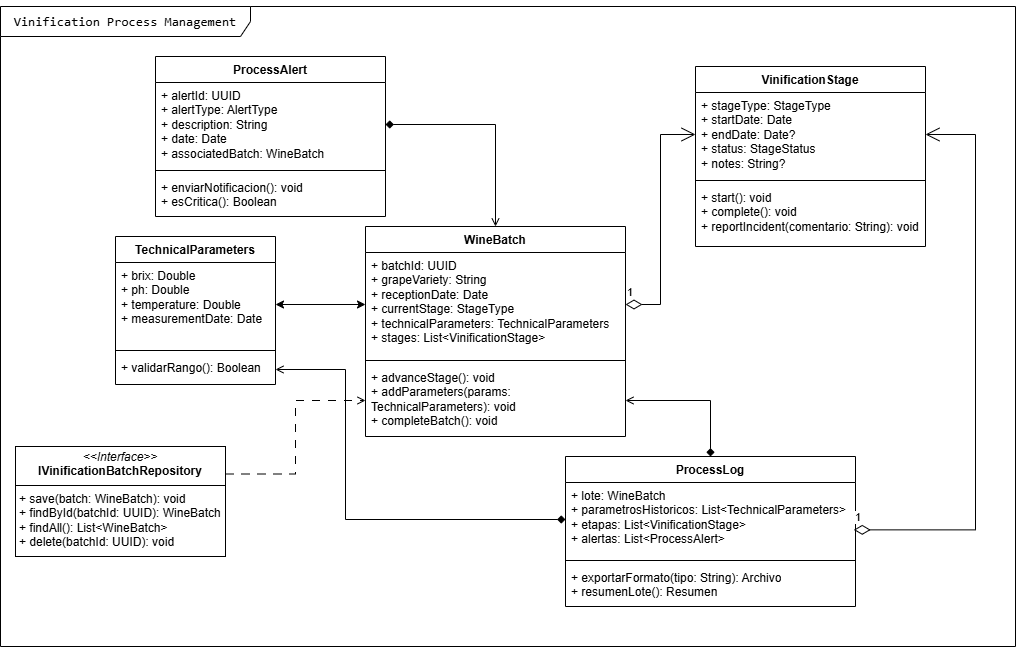

The diagram above was exported from draw.io. Its source (the exported page's mxGraphModel, read from the mxfile embedded in the PNG):
<mxGraphModel dx="1783" dy="2029" grid="1" gridSize="10" guides="1" tooltips="1" connect="1" arrows="1" fold="1" page="1" pageScale="1" pageWidth="850" pageHeight="1100" background="none" math="0" shadow="0">
  <root>
    <mxCell id="0" />
    <mxCell id="1" parent="0" />
    <mxCell id="17acba5748e5396b-1" value="&lt;div style=&quot;&quot;&gt;&lt;pre style=&quot;font-family: &amp;quot;JetBrains Mono&amp;quot;, monospace; font-size: 9.8pt;&quot;&gt;&lt;font style=&quot;color: rgb(0, 0, 0);&quot;&gt;Vinification Process Management&lt;/font&gt;&lt;/pre&gt;&lt;/div&gt;" style="shape=umlFrame;whiteSpace=wrap;html=1;rounded=0;shadow=0;comic=0;labelBackgroundColor=none;strokeWidth=1;fontFamily=Verdana;fontSize=10;align=center;width=250;height=30;" parent="1" vertex="1">
      <mxGeometry x="125" y="-10" width="1015" height="640" as="geometry" />
    </mxCell>
    <mxCell id="_3oUW-W8C9OYeYvcTTcH-1" value="WineBatch" style="swimlane;fontStyle=1;align=center;verticalAlign=top;childLayout=stackLayout;horizontal=1;startSize=26;horizontalStack=0;resizeParent=1;resizeParentMax=0;resizeLast=0;collapsible=1;marginBottom=0;whiteSpace=wrap;html=1;" vertex="1" parent="1">
      <mxGeometry x="490" y="210" width="260" height="210" as="geometry">
        <mxRectangle x="295" y="50" width="100" height="30" as="alternateBounds" />
      </mxGeometry>
    </mxCell>
    <mxCell id="_3oUW-W8C9OYeYvcTTcH-2" value="&lt;div&gt;+ batchId: UUID&lt;/div&gt;&lt;div&gt;+ grapeVariety: String&lt;/div&gt;&lt;div&gt;+ receptionDate: Date&lt;/div&gt;&lt;div&gt;+ currentStage: StageType&lt;/div&gt;&lt;div&gt;+ technicalParameters: TechnicalParameters&lt;/div&gt;&lt;div&gt;+ stages: List&amp;lt;VinificationStage&amp;gt;&lt;/div&gt;" style="text;strokeColor=none;fillColor=none;align=left;verticalAlign=top;spacingLeft=4;spacingRight=4;overflow=hidden;rotatable=0;points=[[0,0.5],[1,0.5]];portConstraint=eastwest;whiteSpace=wrap;html=1;" vertex="1" parent="_3oUW-W8C9OYeYvcTTcH-1">
      <mxGeometry y="26" width="260" height="104" as="geometry" />
    </mxCell>
    <mxCell id="_3oUW-W8C9OYeYvcTTcH-3" value="" style="line;strokeWidth=1;fillColor=none;align=left;verticalAlign=middle;spacingTop=-1;spacingLeft=3;spacingRight=3;rotatable=0;labelPosition=right;points=[];portConstraint=eastwest;strokeColor=inherit;" vertex="1" parent="_3oUW-W8C9OYeYvcTTcH-1">
      <mxGeometry y="130" width="260" height="8" as="geometry" />
    </mxCell>
    <mxCell id="_3oUW-W8C9OYeYvcTTcH-4" value="&lt;div&gt;+ advanceStage(): void&lt;/div&gt;&lt;div&gt;+ addParameters(params: TechnicalParameters): void&lt;/div&gt;&lt;div&gt;+ completeBatch(): void&lt;/div&gt;" style="text;strokeColor=none;fillColor=none;align=left;verticalAlign=top;spacingLeft=4;spacingRight=4;overflow=hidden;rotatable=0;points=[[0,0.5],[1,0.5]];portConstraint=eastwest;whiteSpace=wrap;html=1;" vertex="1" parent="_3oUW-W8C9OYeYvcTTcH-1">
      <mxGeometry y="138" width="260" height="72" as="geometry" />
    </mxCell>
    <mxCell id="_3oUW-W8C9OYeYvcTTcH-5" value="VinificationStage" style="swimlane;fontStyle=1;align=center;verticalAlign=top;childLayout=stackLayout;horizontal=1;startSize=26;horizontalStack=0;resizeParent=1;resizeParentMax=0;resizeLast=0;collapsible=1;marginBottom=0;whiteSpace=wrap;html=1;" vertex="1" parent="1">
      <mxGeometry x="820" y="50" width="230" height="180" as="geometry" />
    </mxCell>
    <mxCell id="_3oUW-W8C9OYeYvcTTcH-6" value="&lt;div&gt;+ stageType: StageType&lt;/div&gt;&lt;div&gt;+ startDate: Date&lt;/div&gt;&lt;div&gt;+ endDate: Date?&lt;/div&gt;&lt;div&gt;+ status: StageStatus&lt;/div&gt;&lt;div&gt;+ notes: String?&lt;/div&gt;" style="text;strokeColor=none;fillColor=none;align=left;verticalAlign=top;spacingLeft=4;spacingRight=4;overflow=hidden;rotatable=0;points=[[0,0.5],[1,0.5]];portConstraint=eastwest;whiteSpace=wrap;html=1;" vertex="1" parent="_3oUW-W8C9OYeYvcTTcH-5">
      <mxGeometry y="26" width="230" height="84" as="geometry" />
    </mxCell>
    <mxCell id="_3oUW-W8C9OYeYvcTTcH-7" value="" style="line;strokeWidth=1;fillColor=none;align=left;verticalAlign=middle;spacingTop=-1;spacingLeft=3;spacingRight=3;rotatable=0;labelPosition=right;points=[];portConstraint=eastwest;strokeColor=inherit;" vertex="1" parent="_3oUW-W8C9OYeYvcTTcH-5">
      <mxGeometry y="110" width="230" height="8" as="geometry" />
    </mxCell>
    <mxCell id="_3oUW-W8C9OYeYvcTTcH-8" value="&lt;div&gt;+ start(): void&lt;/div&gt;&lt;div&gt;+ complete(): void&lt;/div&gt;&lt;div&gt;+ reportIncident(comentario: String): void&lt;/div&gt;" style="text;strokeColor=none;fillColor=none;align=left;verticalAlign=top;spacingLeft=4;spacingRight=4;overflow=hidden;rotatable=0;points=[[0,0.5],[1,0.5]];portConstraint=eastwest;whiteSpace=wrap;html=1;" vertex="1" parent="_3oUW-W8C9OYeYvcTTcH-5">
      <mxGeometry y="118" width="230" height="62" as="geometry" />
    </mxCell>
    <mxCell id="_3oUW-W8C9OYeYvcTTcH-9" value="TechnicalParameters" style="swimlane;fontStyle=1;align=center;verticalAlign=top;childLayout=stackLayout;horizontal=1;startSize=26;horizontalStack=0;resizeParent=1;resizeParentMax=0;resizeLast=0;collapsible=1;marginBottom=0;whiteSpace=wrap;html=1;" vertex="1" parent="1">
      <mxGeometry x="240" y="220" width="160" height="148" as="geometry" />
    </mxCell>
    <mxCell id="_3oUW-W8C9OYeYvcTTcH-10" value="&lt;div&gt;+ brix: Double&lt;/div&gt;&lt;div&gt;+ ph: Double&lt;/div&gt;&lt;div&gt;+ temperature: Double&lt;/div&gt;&lt;div&gt;+ measurementDate: Date&lt;/div&gt;" style="text;strokeColor=none;fillColor=none;align=left;verticalAlign=top;spacingLeft=4;spacingRight=4;overflow=hidden;rotatable=0;points=[[0,0.5],[1,0.5]];portConstraint=eastwest;whiteSpace=wrap;html=1;" vertex="1" parent="_3oUW-W8C9OYeYvcTTcH-9">
      <mxGeometry y="26" width="160" height="84" as="geometry" />
    </mxCell>
    <mxCell id="_3oUW-W8C9OYeYvcTTcH-11" value="" style="line;strokeWidth=1;fillColor=none;align=left;verticalAlign=middle;spacingTop=-1;spacingLeft=3;spacingRight=3;rotatable=0;labelPosition=right;points=[];portConstraint=eastwest;strokeColor=inherit;" vertex="1" parent="_3oUW-W8C9OYeYvcTTcH-9">
      <mxGeometry y="110" width="160" height="8" as="geometry" />
    </mxCell>
    <mxCell id="_3oUW-W8C9OYeYvcTTcH-12" value="&lt;div&gt;+ validarRango(): Boolean&lt;/div&gt;&lt;div&gt;&lt;br&gt;&lt;/div&gt;" style="text;strokeColor=none;fillColor=none;align=left;verticalAlign=top;spacingLeft=4;spacingRight=4;overflow=hidden;rotatable=0;points=[[0,0.5],[1,0.5]];portConstraint=eastwest;whiteSpace=wrap;html=1;" vertex="1" parent="_3oUW-W8C9OYeYvcTTcH-9">
      <mxGeometry y="118" width="160" height="30" as="geometry" />
    </mxCell>
    <mxCell id="_3oUW-W8C9OYeYvcTTcH-13" value="ProcessAlert" style="swimlane;fontStyle=1;align=center;verticalAlign=top;childLayout=stackLayout;horizontal=1;startSize=26;horizontalStack=0;resizeParent=1;resizeParentMax=0;resizeLast=0;collapsible=1;marginBottom=0;whiteSpace=wrap;html=1;" vertex="1" parent="1">
      <mxGeometry x="280" y="40" width="230" height="160" as="geometry" />
    </mxCell>
    <mxCell id="_3oUW-W8C9OYeYvcTTcH-14" value="&lt;div&gt;+ alertId: UUID&lt;/div&gt;&lt;div&gt;+ alertType: AlertType&lt;/div&gt;&lt;div&gt;+ description: String&lt;/div&gt;&lt;div&gt;+ date: Date&lt;/div&gt;&lt;div&gt;+ associatedBatch: WineBatch&lt;/div&gt;" style="text;strokeColor=none;fillColor=none;align=left;verticalAlign=top;spacingLeft=4;spacingRight=4;overflow=hidden;rotatable=0;points=[[0,0.5],[1,0.5]];portConstraint=eastwest;whiteSpace=wrap;html=1;" vertex="1" parent="_3oUW-W8C9OYeYvcTTcH-13">
      <mxGeometry y="26" width="230" height="84" as="geometry" />
    </mxCell>
    <mxCell id="_3oUW-W8C9OYeYvcTTcH-15" value="" style="line;strokeWidth=1;fillColor=none;align=left;verticalAlign=middle;spacingTop=-1;spacingLeft=3;spacingRight=3;rotatable=0;labelPosition=right;points=[];portConstraint=eastwest;strokeColor=inherit;" vertex="1" parent="_3oUW-W8C9OYeYvcTTcH-13">
      <mxGeometry y="110" width="230" height="8" as="geometry" />
    </mxCell>
    <mxCell id="_3oUW-W8C9OYeYvcTTcH-16" value="&lt;div&gt;+ enviarNotificacion(): void&lt;/div&gt;&lt;div&gt;+ esCritica(): Boolean&lt;/div&gt;" style="text;strokeColor=none;fillColor=none;align=left;verticalAlign=top;spacingLeft=4;spacingRight=4;overflow=hidden;rotatable=0;points=[[0,0.5],[1,0.5]];portConstraint=eastwest;whiteSpace=wrap;html=1;" vertex="1" parent="_3oUW-W8C9OYeYvcTTcH-13">
      <mxGeometry y="118" width="230" height="42" as="geometry" />
    </mxCell>
    <mxCell id="_3oUW-W8C9OYeYvcTTcH-35" style="edgeStyle=elbowEdgeStyle;rounded=0;orthogonalLoop=1;jettySize=auto;html=1;entryX=1;entryY=0.5;entryDx=0;entryDy=0;startArrow=diamond;startFill=1;endArrow=open;endFill=0;" edge="1" parent="1" source="_3oUW-W8C9OYeYvcTTcH-18" target="_3oUW-W8C9OYeYvcTTcH-12">
      <mxGeometry relative="1" as="geometry">
        <Array as="points">
          <mxPoint x="470" y="420" />
        </Array>
      </mxGeometry>
    </mxCell>
    <mxCell id="_3oUW-W8C9OYeYvcTTcH-17" value="ProcessLog" style="swimlane;fontStyle=1;align=center;verticalAlign=top;childLayout=stackLayout;horizontal=1;startSize=26;horizontalStack=0;resizeParent=1;resizeParentMax=0;resizeLast=0;collapsible=1;marginBottom=0;whiteSpace=wrap;html=1;" vertex="1" parent="1">
      <mxGeometry x="690" y="440" width="290" height="150" as="geometry" />
    </mxCell>
    <mxCell id="_3oUW-W8C9OYeYvcTTcH-18" value="&lt;div&gt;+ lote: WineBatch&lt;/div&gt;&lt;div&gt;+ parametrosHistoricos: List&amp;lt;TechnicalParameters&amp;gt;&lt;/div&gt;&lt;div&gt;+ etapas: List&amp;lt;VinificationStage&amp;gt;&lt;/div&gt;&lt;div&gt;+ alertas: List&amp;lt;ProcessAlert&amp;gt;&lt;/div&gt;" style="text;strokeColor=none;fillColor=none;align=left;verticalAlign=top;spacingLeft=4;spacingRight=4;overflow=hidden;rotatable=0;points=[[0,0.5],[1,0.5]];portConstraint=eastwest;whiteSpace=wrap;html=1;" vertex="1" parent="_3oUW-W8C9OYeYvcTTcH-17">
      <mxGeometry y="26" width="290" height="74" as="geometry" />
    </mxCell>
    <mxCell id="_3oUW-W8C9OYeYvcTTcH-19" value="" style="line;strokeWidth=1;fillColor=none;align=left;verticalAlign=middle;spacingTop=-1;spacingLeft=3;spacingRight=3;rotatable=0;labelPosition=right;points=[];portConstraint=eastwest;strokeColor=inherit;" vertex="1" parent="_3oUW-W8C9OYeYvcTTcH-17">
      <mxGeometry y="100" width="290" height="8" as="geometry" />
    </mxCell>
    <mxCell id="_3oUW-W8C9OYeYvcTTcH-20" value="&lt;div&gt;&lt;div&gt;+ exportarFormato(tipo: String): Archivo&lt;/div&gt;&lt;div&gt;+ resumenLote(): Resumen&lt;/div&gt;&lt;/div&gt;" style="text;strokeColor=none;fillColor=none;align=left;verticalAlign=top;spacingLeft=4;spacingRight=4;overflow=hidden;rotatable=0;points=[[0,0.5],[1,0.5]];portConstraint=eastwest;whiteSpace=wrap;html=1;" vertex="1" parent="_3oUW-W8C9OYeYvcTTcH-17">
      <mxGeometry y="108" width="290" height="42" as="geometry" />
    </mxCell>
    <mxCell id="_3oUW-W8C9OYeYvcTTcH-41" style="edgeStyle=orthogonalEdgeStyle;rounded=0;orthogonalLoop=1;jettySize=auto;html=1;entryX=0;entryY=0.5;entryDx=0;entryDy=0;exitX=1;exitY=0.25;exitDx=0;exitDy=0;dashed=1;dashPattern=8 8;endArrow=open;endFill=0;" edge="1" parent="1" source="_3oUW-W8C9OYeYvcTTcH-21" target="_3oUW-W8C9OYeYvcTTcH-4">
      <mxGeometry relative="1" as="geometry" />
    </mxCell>
    <mxCell id="_3oUW-W8C9OYeYvcTTcH-21" value="&lt;p style=&quot;margin:0px;margin-top:4px;text-align:center;&quot;&gt;&lt;i&gt;&amp;lt;&amp;lt;Interface&amp;gt;&amp;gt;&lt;/i&gt;&lt;br&gt;&lt;b&gt;IVinificationBatchRepository&lt;/b&gt;&lt;/p&gt;&lt;hr size=&quot;1&quot; style=&quot;border-style:solid;&quot;&gt;&lt;p style=&quot;margin:0px;margin-left:4px;&quot;&gt;+ save(batch: WineBatch): void&lt;/p&gt;&lt;p style=&quot;margin:0px;margin-left:4px;&quot;&gt;+ findById(batchId: UUID): WineBatch&lt;/p&gt;&lt;p style=&quot;margin:0px;margin-left:4px;&quot;&gt;+ findAll(): List&amp;lt;WineBatch&amp;gt;&lt;/p&gt;&lt;p style=&quot;margin:0px;margin-left:4px;&quot;&gt;+ delete(batchId: UUID): void&lt;/p&gt;" style="verticalAlign=top;align=left;overflow=fill;html=1;whiteSpace=wrap;" vertex="1" parent="1">
      <mxGeometry x="140" y="430" width="210" height="110" as="geometry" />
    </mxCell>
    <mxCell id="_3oUW-W8C9OYeYvcTTcH-24" value="1" style="endArrow=open;html=1;endSize=12;startArrow=diamondThin;startSize=14;startFill=0;edgeStyle=orthogonalEdgeStyle;align=left;verticalAlign=bottom;rounded=0;exitX=1;exitY=0.5;exitDx=0;exitDy=0;entryX=0;entryY=0.5;entryDx=0;entryDy=0;" edge="1" parent="1" source="_3oUW-W8C9OYeYvcTTcH-2" target="_3oUW-W8C9OYeYvcTTcH-6">
      <mxGeometry x="-1" y="3" relative="1" as="geometry">
        <mxPoint x="690" y="140" as="sourcePoint" />
        <mxPoint x="850" y="160" as="targetPoint" />
      </mxGeometry>
    </mxCell>
    <mxCell id="_3oUW-W8C9OYeYvcTTcH-27" style="edgeStyle=orthogonalEdgeStyle;rounded=0;orthogonalLoop=1;jettySize=auto;html=1;startArrow=classic;startFill=1;targetPerimeterSpacing=0;" edge="1" parent="1" source="_3oUW-W8C9OYeYvcTTcH-10" target="_3oUW-W8C9OYeYvcTTcH-2">
      <mxGeometry relative="1" as="geometry" />
    </mxCell>
    <mxCell id="_3oUW-W8C9OYeYvcTTcH-30" style="rounded=0;orthogonalLoop=1;jettySize=auto;html=1;startArrow=diamond;startFill=1;endArrow=open;endFill=0;edgeStyle=orthogonalEdgeStyle;" edge="1" parent="1" source="_3oUW-W8C9OYeYvcTTcH-14" target="_3oUW-W8C9OYeYvcTTcH-1">
      <mxGeometry relative="1" as="geometry" />
    </mxCell>
    <mxCell id="_3oUW-W8C9OYeYvcTTcH-33" style="edgeStyle=orthogonalEdgeStyle;rounded=0;orthogonalLoop=1;jettySize=auto;html=1;entryX=1;entryY=0.5;entryDx=0;entryDy=0;exitX=0.5;exitY=0;exitDx=0;exitDy=0;startArrow=diamond;startFill=1;endArrow=open;endFill=0;" edge="1" parent="1" source="_3oUW-W8C9OYeYvcTTcH-17" target="_3oUW-W8C9OYeYvcTTcH-4">
      <mxGeometry relative="1" as="geometry" />
    </mxCell>
    <mxCell id="_3oUW-W8C9OYeYvcTTcH-40" value="1" style="endArrow=open;html=1;endSize=12;startArrow=diamondThin;startSize=14;startFill=0;edgeStyle=orthogonalEdgeStyle;align=left;verticalAlign=bottom;rounded=0;exitX=0.994;exitY=0.64;exitDx=0;exitDy=0;exitPerimeter=0;entryX=1;entryY=0.5;entryDx=0;entryDy=0;" edge="1" parent="1" source="_3oUW-W8C9OYeYvcTTcH-18" target="_3oUW-W8C9OYeYvcTTcH-6">
      <mxGeometry x="-1" y="3" relative="1" as="geometry">
        <mxPoint x="970" y="580" as="sourcePoint" />
        <mxPoint x="1010" y="410" as="targetPoint" />
        <Array as="points">
          <mxPoint x="1100" y="513" />
          <mxPoint x="1100" y="118" />
        </Array>
      </mxGeometry>
    </mxCell>
  </root>
</mxGraphModel>